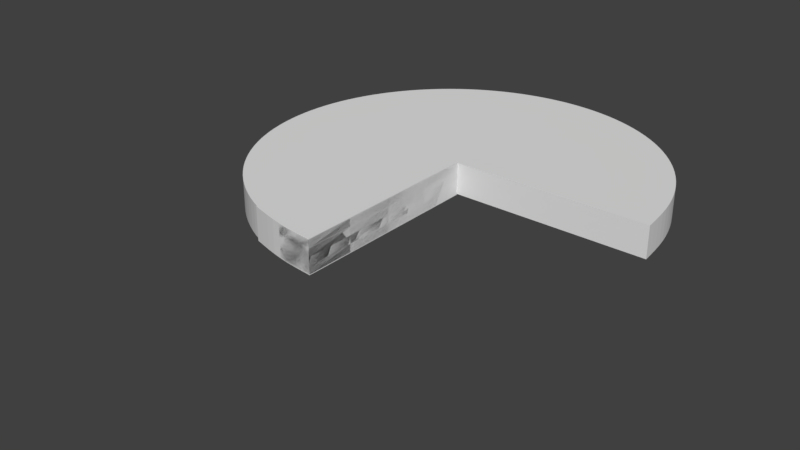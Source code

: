 # Source: Cylindric_Parts.blend  (saved by Blender 2.79.0; exported with 4.5.12 LTS)
import bpy
from mathutils import Matrix  # noqa: F401  (used for matrix-valued properties, if any)

bpy.ops.wm.read_factory_settings(use_empty=True)
scene = bpy.context.scene
scene.name = 'Scene'

# ---- collections
col_collection_1 = bpy.data.collections.new('Collection 1'); scene.collection.children.link(col_collection_1)

# ---- world
world_world = bpy.data.worlds.new('World'); scene.world = world_world
world_world.color = (0.05088, 0.05088, 0.05088)
world_world.use_sun_shadow = False
world_world.sun_shadow_jitter_overblur = 0.0
world_world.cycles.sampling_method = 'MANUAL'

# ---- meshes
me_circle_001 = bpy.data.meshes.new('Circle.001')
me_circle_001.from_pydata([(-0.9567, -0.01, 2.31), (-0.4877, -0.01, 2.452), (8.146e-07, -0.01, 2.5), (-0.9567, 0.41, 2.31), (8.146e-07, 0.41, -2.98e-08), (8.146e-07, 0.41, 2.5), (-0.4877, 0.41, 2.452), (-0.9567, 0.41, 2.31), (8.146e-07, -0.01, 0.0), (-0.9567, -0.01, 2.31)], [], [(1, 0, 9, 8, 2), (0, 1, 6, 7), (2, 8, 4, 5), (9, 0, 7, 3), (1, 2, 5, 6), (8, 9, 3, 4), (7, 6, 5, 4, 3)])
_k = {(0, 1): 1.0, (1, 2): 1.0, (3, 9): 1.0, (2, 5): 1.0, (4, 8): 1.0, (0, 7): 1.0, (3, 4): 1.0, (4, 5): 1.0, (3, 7): 1.0, (5, 6): 1.0, (6, 7): 1.0, (0, 9): 1.0, (2, 8): 1.0, (8, 9): 1.0}
me_circle_001.attributes.new('crease_edge', 'FLOAT', 'EDGE').data.foreach_set('value', [_k.get((min(e.vertices), max(e.vertices)), 0.0) for e in me_circle_001.edges])
me_circle_001.use_remesh_preserve_volume = False
me_circle_001.use_remesh_preserve_attributes = False
me_circle_001.use_mirror_vertex_groups = False
me_circle_001.update()
me_circle = bpy.data.meshes.new('Circle')
me_circle.from_pydata([(0.0, 0.0, -2.5), (-0.4877, 0.0, -2.452), (-0.9567, 0.0, -2.31), (-1.389, 0.0, -2.079), (-1.768, -1.192e-07, -1.768), (-2.079, -1.192e-07, -1.389), (-2.31, -5.96e-08, -0.9567), (-2.452, -2.98e-08, -0.4877), (-2.5, -1.421e-14, -1.887e-07), (-2.452, 2.98e-08, 0.4877), (-2.31, 5.96e-08, 0.9567), (-2.079, 1.192e-07, 1.389), (-1.768, 1.192e-07, 1.768), (-1.389, 0.0, 2.079), (-0.9567, 0.0, 2.31), (-0.4877, 0.0, 2.452), (8.146e-07, 0.0, 2.5), (-2.31, 0.4, -0.9567), (-2.079, 0.4, -1.389), (-1.768, 0.4, -1.768), (-1.389, 0.4, -2.079), (-0.9567, 0.4, -2.31), (-0.4877, 0.4, -2.452), (0.0, 0.4, -2.5), (2.5, 0.0, -2.414e-06), (2.452, -2.98e-08, -0.4877), (2.31, -5.96e-08, -0.9567), (2.079, -1.192e-07, -1.389), (1.768, -1.192e-07, -1.768), (1.389, 0.0, -2.079), (0.9567, 0.0, -2.31), (0.4877, 0.0, -2.452), (0.0, 0.0, -2.414e-06), (8.146e-07, 0.0, 2.5), (-2.452, 0.4, -0.4877), (-2.5, 0.4, -2.086e-07), (-2.452, 0.4, 0.4877), (-2.31, 0.4, 0.9567), (-2.079, 0.4, 1.389), (-1.768, 0.4, 1.768), (-1.389, 0.4, 2.079), (-0.9567, 0.4, 2.31), (-0.4877, 0.4, 2.452), (8.146e-07, 0.4, 2.5), (2.5, 0.4, -2.444e-06), (2.452, 0.4, -0.4877), (2.31, 0.4, -0.9567), (2.079, 0.4, -1.389), (1.768, 0.4, -1.768), (1.389, 0.4, -2.079), (0.9567, 0.4, -2.31), (0.4877, 0.4, -2.452), (0.0, 0.4, -2.444e-06), (8.146e-07, 0.4, 2.5)], [], [(15, 14, 32), (45, 46, 52), (24, 25, 45, 44), (2, 3, 20, 21), (32, 24, 44, 52), (10, 11, 38, 37), (25, 26, 46, 45), (3, 4, 19, 20), (33, 32, 52, 53), (11, 12, 39, 38), (26, 27, 47, 46), (4, 5, 18, 19), (12, 13, 40, 39), (27, 28, 48, 47), (5, 6, 17, 18), (13, 14, 41, 40), (28, 29, 49, 48), (6, 7, 34, 17), (14, 15, 42, 41), (29, 30, 50, 49), (7, 8, 35, 34), (0, 1, 22, 23), (15, 16, 43, 42), (30, 31, 51, 50), (8, 9, 36, 35), (16, 33, 53, 43), (1, 2, 21, 22), (31, 0, 23, 51), (9, 10, 37, 36), (23, 22, 52), (22, 21, 52), (21, 20, 52), (20, 19, 52), (19, 18, 52), (18, 17, 52), (17, 34, 52), (34, 35, 52), (35, 36, 52), (36, 37, 52), (37, 38, 52), (38, 39, 52), (39, 40, 52), (40, 41, 52), (41, 42, 52), (42, 43, 52), (43, 53, 52), (50, 51, 52), (51, 23, 52), (48, 49, 52), (49, 50, 52), (46, 47, 52), (47, 48, 52), (44, 45, 52), (2, 1, 32), (1, 0, 32), (0, 31, 32), (31, 30, 32), (30, 29, 32), (29, 28, 32), (28, 27, 32), (27, 26, 32), (26, 25, 32), (25, 24, 32), (32, 33, 16), (4, 3, 32), (3, 2, 32), (6, 5, 32), (5, 4, 32), (8, 7, 32), (7, 6, 32), (10, 9, 32), (9, 8, 32), (12, 11, 32), (11, 10, 32), (14, 13, 32), (13, 12, 32), (16, 15, 32)])
_k = {(0, 1): 1.0, (1, 2): 1.0, (2, 3): 1.0, (3, 4): 1.0, (4, 5): 1.0, (5, 6): 1.0, (6, 7): 1.0, (7, 8): 1.0, (8, 9): 1.0, (9, 10): 1.0, (10, 11): 1.0, (11, 12): 1.0, (12, 13): 1.0, (13, 14): 1.0, (14, 15): 1.0, (15, 16): 1.0, (17, 34): 1.0, (17, 18): 1.0, (18, 19): 1.0, (19, 20): 1.0, (20, 21): 1.0, (21, 22): 1.0, (22, 23): 1.0, (16, 33): 1.0, (24, 25): 1.0, (25, 26): 1.0, (26, 27): 1.0, (27, 28): 1.0, (28, 29): 1.0, (29, 30): 1.0, (30, 31): 1.0, (0, 31): 1.0, (24, 32): 1.0, (32, 33): 1.0, (34, 35): 1.0, (35, 36): 1.0, (36, 37): 1.0, (37, 38): 1.0, (38, 39): 1.0, (39, 40): 1.0, (40, 41): 1.0, (41, 42): 1.0, (42, 43): 1.0, (43, 53): 1.0, (44, 45): 1.0, (45, 46): 1.0, (46, 47): 1.0, (47, 48): 1.0, (48, 49): 1.0, (49, 50): 1.0, (50, 51): 1.0, (23, 51): 1.0, (44, 52): 1.0, (52, 53): 1.0, (24, 44): 1.0, (32, 52): 1.0, (33, 53): 1.0, (16, 43): 1.0}
me_circle.attributes.new('crease_edge', 'FLOAT', 'EDGE').data.foreach_set('value', [_k.get((min(e.vertices), max(e.vertices)), 0.0) for e in me_circle.edges])
me_circle.use_remesh_preserve_volume = False
me_circle.use_remesh_preserve_attributes = False
me_circle.use_mirror_vertex_groups = False
me_circle.update()

# ---- objects
ob_tiltpart = bpy.data.objects.new('TiltPart', me_circle_001)
ob_cylindricpart_0_75 = bpy.data.objects.new('CylindricPart_0_75', me_circle)

# ---- transforms, parenting, visibility, modifiers, constraints
ob_tiltpart.location = (0.0, 0.0, 0.0)
ob_tiltpart.rotation_euler = (1.571, 0.0, 0.0)
ob_tiltpart.lineart.crease_threshold = 0.0
_m = ob_tiltpart.modifiers.new('Subsurf', 'SUBSURF')
_m.uv_smooth = 'PRESERVE_CORNERS'
_m.quality = 2
_m.levels = 2
_m.show_only_control_edges = False
ob_cylindricpart_0_75.location = (0.0, 0.0, 0.0)
ob_cylindricpart_0_75.rotation_euler = (1.571, 0.0, 0.0)
ob_cylindricpart_0_75.hide_viewport = True
ob_cylindricpart_0_75.lineart.crease_threshold = 0.0
_m = ob_cylindricpart_0_75.modifiers.new('Subsurf', 'SUBSURF')
_m.uv_smooth = 'PRESERVE_CORNERS'
_m.quality = 2
_m.levels = 2
_m.show_only_control_edges = False

# ---- collection membership
col_collection_1.objects.link(ob_tiltpart)
col_collection_1.objects.link(ob_cylindricpart_0_75)

# ---- scene / render settings (as saved in the file)
scene.frame_start = 1; scene.frame_end = 250; scene.frame_set(1)
scene.render.engine = 'BLENDER_EEVEE_NEXT'
scene.render.resolution_percentage = 50
scene.render.dither_intensity = 0.0
scene.cycles.use_denoising = False
scene.cycles.samples = 128
scene.cycles.sampling_pattern = 'TABULATED_SOBOL'
scene.cycles.use_adaptive_sampling = False
scene.cycles.use_light_tree = False
scene.cycles.blur_glossy = 0.0
scene.cycles.sample_clamp_indirect = 0.0
scene.view_settings.view_transform = 'Standard'
bpy.context.view_layer.update()

# ---- added for rendering (the .blend has no active camera and no usable light): camera, sun
cam_auto = bpy.data.cameras.new('AutoCamera')
cam_auto.lens = 50.0
cam_auto.sensor_width = 36.0
cam_auto.clip_end = 1000.0
ob_auto_camera = bpy.data.objects.new('AutoCamera', cam_auto)
scene.collection.objects.link(ob_auto_camera)
ob_auto_camera.location = (7.07116, -9.53539, 5.65693)
ob_auto_camera.rotation_euler = (1.09748, -7.21219e-08, 0.694738)
scene.camera = ob_auto_camera
light_auto_sun = bpy.data.lights.new('AutoSun', 'SUN')
light_auto_sun.energy = 3.0
light_auto_sun.angle = 0.0523599
ob_auto_sun = bpy.data.objects.new('AutoSun', light_auto_sun)
scene.collection.objects.link(ob_auto_sun)
ob_auto_sun.rotation_euler = (0.872665, 0.174533, 0.523599)
bpy.context.view_layer.update()
